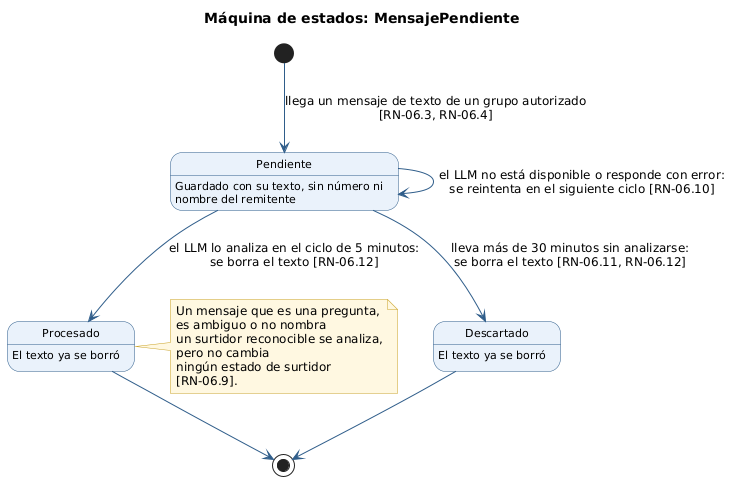

The diagram above was rendered by PlantUML. Its source (embedded in the PNG):
@startuml EST-05_MensajePendiente
' EST-05: Máquina de estados de MensajePendiente (servicio de WhatsApp/LLM)
' Fuente: 03_modelo_dominio.md (pendiente, procesado, descartado); CU-06; reglas RN-06.3 a RN-06.5, RN-06.10 a RN-06.12

skinparam shadowing false
skinparam defaultFontName "DejaVu Sans"
skinparam defaultFontSize 12
skinparam wrapWidth 220
skinparam ArrowColor #2F5D8A
skinparam state {
  BackgroundColor #EAF2FB
  BorderColor #2F5D8A
  StartColor #2F5D8A
  EndColor #2F5D8A
  AttributeFontSize 11
}
skinparam note {
  BackgroundColor #FFF8E1
  BorderColor #C9A227
}
skinparam legend {
  BackgroundColor #FFF8E1
  BorderColor #C9A227
  FontSize 11
}
hide empty description

title Máquina de estados: MensajePendiente

state "Pendiente" as Pendiente
state "Procesado" as Procesado
state "Descartado" as Descartado

Pendiente : Guardado con su texto, sin número ni nombre del remitente
Procesado : El texto ya se borró
Descartado : El texto ya se borró

[*] --> Pendiente : llega un mensaje de texto de un grupo autorizado\n[RN-06.3, RN-06.4]
Pendiente --> Pendiente : el LLM no está disponible o responde con error:\nse reintenta en el siguiente ciclo [RN-06.10]
Pendiente --> Procesado : el LLM lo analiza en el ciclo de 5 minutos:\nse borra el texto [RN-06.12]
Pendiente --> Descartado : lleva más de 30 minutos sin analizarse:\nse borra el texto [RN-06.11, RN-06.12]
Procesado --> [*]
Descartado --> [*]

note right of Procesado
  Un mensaje que es una pregunta, es ambiguo o no nombra
  un surtidor reconocible se analiza, pero no cambia
  ningún estado de surtidor [RN-06.9].
end note

@enduml